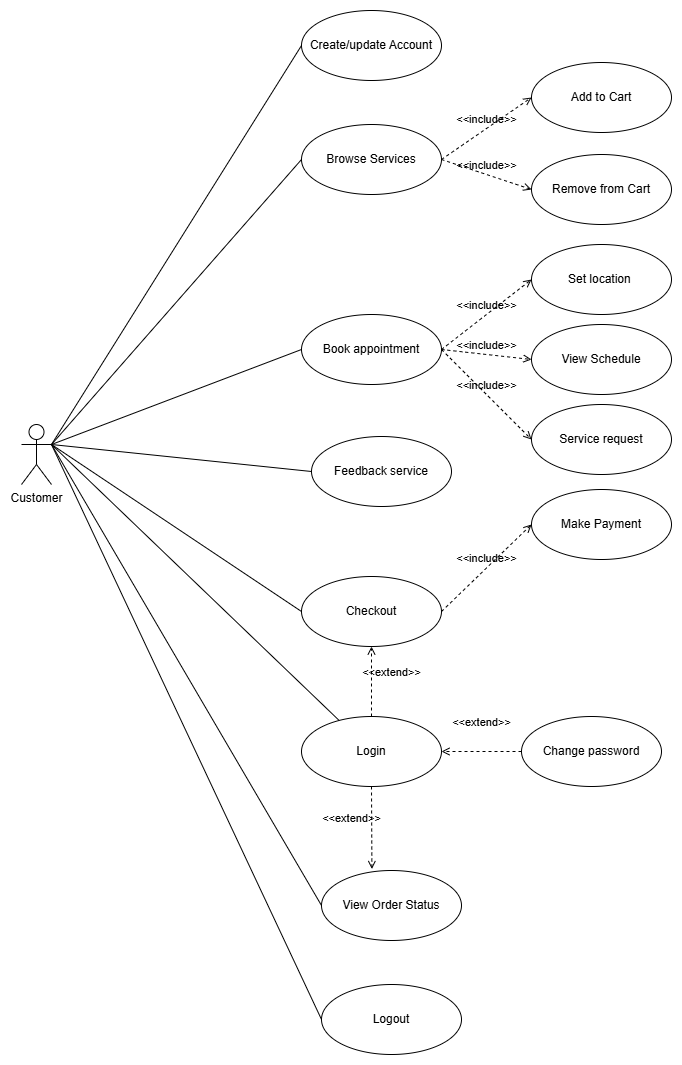

The diagram above was exported from draw.io. Its source (the exported page's mxGraphModel, read from the mxfile embedded in the PNG):
<mxGraphModel dx="1042" dy="535" grid="1" gridSize="10" guides="1" tooltips="1" connect="1" arrows="1" fold="1" page="1" pageScale="1" pageWidth="827" pageHeight="1169" math="0" shadow="0">
  <root>
    <mxCell id="mzuW_dasjzgYJr_hmN1q-0" />
    <mxCell id="mzuW_dasjzgYJr_hmN1q-1" parent="mzuW_dasjzgYJr_hmN1q-0" />
    <mxCell id="mzuW_dasjzgYJr_hmN1q-2" value="Customer" style="shape=umlActor;verticalLabelPosition=bottom;verticalAlign=top;html=1;" parent="mzuW_dasjzgYJr_hmN1q-1" vertex="1">
      <mxGeometry x="220" y="1124" width="30" height="60" as="geometry" />
    </mxCell>
    <mxCell id="mzuW_dasjzgYJr_hmN1q-3" value="Create/update Account" style="ellipse;whiteSpace=wrap;html=1;" parent="mzuW_dasjzgYJr_hmN1q-1" vertex="1">
      <mxGeometry x="500" y="710" width="140" height="70" as="geometry" />
    </mxCell>
    <mxCell id="mzuW_dasjzgYJr_hmN1q-4" value="Login&lt;span style=&quot;color: rgba(0, 0, 0, 0); font-family: monospace; font-size: 0px; text-align: start; text-wrap: nowrap;&quot;&gt;%3CmxGraphModel%3E%3Croot%3E%3CmxCell%20id%3D%220%22%2F%3E%3CmxCell%20id%3D%221%22%20parent%3D%220%22%2F%3E%3CmxCell%20id%3D%222%22%20value%3D%22Register%22%20style%3D%22ellipse%3BwhiteSpace%3Dwrap%3Bhtml%3D1%3B%22%20vertex%3D%221%22%20parent%3D%221%22%3E%3CmxGeometry%20x%3D%22180%22%20y%3D%2260%22%20width%3D%22140%22%20height%3D%2270%22%20as%3D%22geometry%22%2F%3E%3C%2FmxCell%3E%3C%2Froot%3E%3C%2FmxGraphModel%3E&lt;/span&gt;" style="ellipse;whiteSpace=wrap;html=1;" parent="mzuW_dasjzgYJr_hmN1q-1" vertex="1">
      <mxGeometry x="500" y="1416" width="140" height="70" as="geometry" />
    </mxCell>
    <mxCell id="mzuW_dasjzgYJr_hmN1q-5" value="Browse Services" style="ellipse;whiteSpace=wrap;html=1;" parent="mzuW_dasjzgYJr_hmN1q-1" vertex="1">
      <mxGeometry x="500" y="824" width="140" height="70" as="geometry" />
    </mxCell>
    <mxCell id="mzuW_dasjzgYJr_hmN1q-6" value="Add to Cart" style="ellipse;whiteSpace=wrap;html=1;" parent="mzuW_dasjzgYJr_hmN1q-1" vertex="1">
      <mxGeometry x="730" y="762" width="140" height="70" as="geometry" />
    </mxCell>
    <mxCell id="mzuW_dasjzgYJr_hmN1q-7" value="View Schedule" style="ellipse;whiteSpace=wrap;html=1;" parent="mzuW_dasjzgYJr_hmN1q-1" vertex="1">
      <mxGeometry x="730" y="1024" width="140" height="70" as="geometry" />
    </mxCell>
    <mxCell id="mzuW_dasjzgYJr_hmN1q-8" value="Checkout" style="ellipse;whiteSpace=wrap;html=1;" parent="mzuW_dasjzgYJr_hmN1q-1" vertex="1">
      <mxGeometry x="500" y="1276" width="140" height="70" as="geometry" />
    </mxCell>
    <mxCell id="mzuW_dasjzgYJr_hmN1q-9" value="View Order Status" style="ellipse;whiteSpace=wrap;html=1;" parent="mzuW_dasjzgYJr_hmN1q-1" vertex="1">
      <mxGeometry x="520" y="1570" width="140" height="70" as="geometry" />
    </mxCell>
    <mxCell id="mzuW_dasjzgYJr_hmN1q-15" value="" style="endArrow=none;html=1;rounded=0;exitX=1;exitY=0.3333333333333333;exitDx=0;exitDy=0;exitPerimeter=0;entryX=0;entryY=0.5;entryDx=0;entryDy=0;" parent="mzuW_dasjzgYJr_hmN1q-1" source="mzuW_dasjzgYJr_hmN1q-2" target="mzuW_dasjzgYJr_hmN1q-3" edge="1">
      <mxGeometry relative="1" as="geometry">
        <mxPoint x="430" y="1004" as="sourcePoint" />
        <mxPoint x="590" y="1004" as="targetPoint" />
      </mxGeometry>
    </mxCell>
    <mxCell id="mzuW_dasjzgYJr_hmN1q-16" value="" style="endArrow=none;html=1;rounded=0;exitX=1;exitY=0.3333333333333333;exitDx=0;exitDy=0;exitPerimeter=0;" parent="mzuW_dasjzgYJr_hmN1q-1" source="mzuW_dasjzgYJr_hmN1q-2" target="mzuW_dasjzgYJr_hmN1q-4" edge="1">
      <mxGeometry relative="1" as="geometry">
        <mxPoint x="250" y="1184" as="sourcePoint" />
        <mxPoint x="900" y="1634" as="targetPoint" />
      </mxGeometry>
    </mxCell>
    <mxCell id="mzuW_dasjzgYJr_hmN1q-17" value="" style="endArrow=none;html=1;rounded=0;entryX=0;entryY=0.5;entryDx=0;entryDy=0;exitX=1;exitY=0.3333333333333333;exitDx=0;exitDy=0;exitPerimeter=0;" parent="mzuW_dasjzgYJr_hmN1q-1" source="mzuW_dasjzgYJr_hmN1q-2" target="mzuW_dasjzgYJr_hmN1q-5" edge="1">
      <mxGeometry relative="1" as="geometry">
        <mxPoint x="380" y="1004" as="sourcePoint" />
        <mxPoint x="540" y="789" as="targetPoint" />
      </mxGeometry>
    </mxCell>
    <mxCell id="mzuW_dasjzgYJr_hmN1q-18" value="" style="endArrow=none;html=1;rounded=0;entryX=0;entryY=0.5;entryDx=0;entryDy=0;exitX=1;exitY=0.3333333333333333;exitDx=0;exitDy=0;exitPerimeter=0;" parent="mzuW_dasjzgYJr_hmN1q-1" source="mzuW_dasjzgYJr_hmN1q-2" target="mzuW_dasjzgYJr_hmN1q-8" edge="1">
      <mxGeometry relative="1" as="geometry">
        <mxPoint x="430" y="1054" as="sourcePoint" />
        <mxPoint x="570" y="819" as="targetPoint" />
      </mxGeometry>
    </mxCell>
    <mxCell id="mzuW_dasjzgYJr_hmN1q-19" value="" style="endArrow=none;html=1;rounded=0;exitX=1;exitY=0.3333333333333333;exitDx=0;exitDy=0;exitPerimeter=0;entryX=0;entryY=0.5;entryDx=0;entryDy=0;" parent="mzuW_dasjzgYJr_hmN1q-1" source="mzuW_dasjzgYJr_hmN1q-2" target="mzuW_dasjzgYJr_hmN1q-9" edge="1">
      <mxGeometry relative="1" as="geometry">
        <mxPoint x="430" y="1054" as="sourcePoint" />
        <mxPoint x="500" y="1384" as="targetPoint" />
      </mxGeometry>
    </mxCell>
    <mxCell id="mzuW_dasjzgYJr_hmN1q-20" value="&lt;div style=&quot;text-align: center;&quot;&gt;&lt;span style=&quot;text-align: start; background-color: initial;&quot;&gt;Logout&lt;/span&gt;&lt;span style=&quot;color: rgba(0, 0, 0, 0); font-family: monospace; font-size: 0px; text-align: start; text-wrap: nowrap; background-color: initial;&quot;&gt;%3CmxGraphModel%3E%3Croot%3E%3CmxCell%20id%3D%220%22%2F%3E%3CmxCell%20id%3D%221%22%20parent%3D%220%22%2F%3E%3CmxCell%20id%3D%222%22%20value%3D%22Register%22%20style%3D%22ellipse%3BwhiteSpace%3Dwrap%3Bhtml%3D1%3B%22%20vertex%3D%221%22%20parent%3D%221%22%3E%3CmxGeometry%20x%3D%22180%22%20y%3D%2260%22%20width%3D%22140%22%20height%3D%2270%22%20as%3D%22geometry%22%2F%3E%3C%2FmxCell%3E%3C%2Froot%3E%3C%2FmxGraphModel%3E&lt;/span&gt;&lt;/div&gt;" style="ellipse;whiteSpace=wrap;html=1;" parent="mzuW_dasjzgYJr_hmN1q-1" vertex="1">
      <mxGeometry x="520" y="1684" width="140" height="70" as="geometry" />
    </mxCell>
    <mxCell id="mzuW_dasjzgYJr_hmN1q-21" value="Remove from Cart" style="ellipse;whiteSpace=wrap;html=1;" parent="mzuW_dasjzgYJr_hmN1q-1" vertex="1">
      <mxGeometry x="730" y="854" width="140" height="70" as="geometry" />
    </mxCell>
    <mxCell id="mzuW_dasjzgYJr_hmN1q-22" value="Feedback service" style="ellipse;whiteSpace=wrap;html=1;" parent="mzuW_dasjzgYJr_hmN1q-1" vertex="1">
      <mxGeometry x="510" y="1136" width="140" height="70" as="geometry" />
    </mxCell>
    <mxCell id="mzuW_dasjzgYJr_hmN1q-28" value="Set location&amp;nbsp;" style="ellipse;whiteSpace=wrap;html=1;" parent="mzuW_dasjzgYJr_hmN1q-1" vertex="1">
      <mxGeometry x="730" y="944" width="140" height="70" as="geometry" />
    </mxCell>
    <mxCell id="mzuW_dasjzgYJr_hmN1q-29" value="Book appointment" style="ellipse;whiteSpace=wrap;html=1;" parent="mzuW_dasjzgYJr_hmN1q-1" vertex="1">
      <mxGeometry x="500" y="1014" width="140" height="70" as="geometry" />
    </mxCell>
    <mxCell id="mzuW_dasjzgYJr_hmN1q-30" value="Service request" style="ellipse;whiteSpace=wrap;html=1;" parent="mzuW_dasjzgYJr_hmN1q-1" vertex="1">
      <mxGeometry x="730" y="1104" width="140" height="70" as="geometry" />
    </mxCell>
    <mxCell id="mzuW_dasjzgYJr_hmN1q-31" value="Change password" style="ellipse;whiteSpace=wrap;html=1;" parent="mzuW_dasjzgYJr_hmN1q-1" vertex="1">
      <mxGeometry x="720" y="1416" width="140" height="70" as="geometry" />
    </mxCell>
    <mxCell id="mzuW_dasjzgYJr_hmN1q-32" value="" style="endArrow=none;html=1;rounded=0;entryX=0;entryY=0.5;entryDx=0;entryDy=0;exitX=1;exitY=0.3333333333333333;exitDx=0;exitDy=0;exitPerimeter=0;" parent="mzuW_dasjzgYJr_hmN1q-1" source="mzuW_dasjzgYJr_hmN1q-2" target="mzuW_dasjzgYJr_hmN1q-29" edge="1">
      <mxGeometry relative="1" as="geometry">
        <mxPoint x="410" y="1044" as="sourcePoint" />
        <mxPoint x="550" y="889" as="targetPoint" />
      </mxGeometry>
    </mxCell>
    <mxCell id="mzuW_dasjzgYJr_hmN1q-43" value="&amp;lt;&amp;lt;include&amp;gt;&amp;gt;" style="html=1;verticalAlign=bottom;labelBackgroundColor=none;endArrow=open;endFill=0;dashed=1;rounded=0;entryX=0;entryY=0.5;entryDx=0;entryDy=0;exitX=1;exitY=0.5;exitDx=0;exitDy=0;" parent="mzuW_dasjzgYJr_hmN1q-1" source="mzuW_dasjzgYJr_hmN1q-29" target="mzuW_dasjzgYJr_hmN1q-28" edge="1">
      <mxGeometry width="160" relative="1" as="geometry">
        <mxPoint x="1020" y="964" as="sourcePoint" />
        <mxPoint x="1130" y="944" as="targetPoint" />
      </mxGeometry>
    </mxCell>
    <mxCell id="mzuW_dasjzgYJr_hmN1q-44" value="&amp;lt;&amp;lt;extend&amp;gt;&amp;gt;" style="html=1;verticalAlign=bottom;labelBackgroundColor=none;endArrow=open;endFill=0;dashed=1;rounded=0;entryX=1;entryY=0.5;entryDx=0;entryDy=0;exitX=0;exitY=0.5;exitDx=0;exitDy=0;" parent="mzuW_dasjzgYJr_hmN1q-1" source="mzuW_dasjzgYJr_hmN1q-31" target="mzuW_dasjzgYJr_hmN1q-4" edge="1">
      <mxGeometry y="-20" width="160" relative="1" as="geometry">
        <mxPoint x="760" y="864" as="sourcePoint" />
        <mxPoint x="920" y="864" as="targetPoint" />
        <Array as="points" />
        <mxPoint as="offset" />
      </mxGeometry>
    </mxCell>
    <mxCell id="mzuW_dasjzgYJr_hmN1q-45" value="&amp;lt;&amp;lt;include&amp;gt;&amp;gt;" style="html=1;verticalAlign=bottom;labelBackgroundColor=none;endArrow=open;endFill=0;dashed=1;rounded=0;entryX=0;entryY=0.5;entryDx=0;entryDy=0;exitX=1;exitY=0.5;exitDx=0;exitDy=0;" parent="mzuW_dasjzgYJr_hmN1q-1" source="mzuW_dasjzgYJr_hmN1q-29" target="mzuW_dasjzgYJr_hmN1q-7" edge="1">
      <mxGeometry width="160" relative="1" as="geometry">
        <mxPoint x="660" y="1009" as="sourcePoint" />
        <mxPoint x="740" y="989" as="targetPoint" />
      </mxGeometry>
    </mxCell>
    <mxCell id="mzuW_dasjzgYJr_hmN1q-46" value="&amp;lt;&amp;lt;include&amp;gt;&amp;gt;" style="html=1;verticalAlign=bottom;labelBackgroundColor=none;endArrow=open;endFill=0;dashed=1;rounded=0;entryX=0;entryY=0.5;entryDx=0;entryDy=0;exitX=1;exitY=0.5;exitDx=0;exitDy=0;" parent="mzuW_dasjzgYJr_hmN1q-1" source="mzuW_dasjzgYJr_hmN1q-29" target="mzuW_dasjzgYJr_hmN1q-30" edge="1">
      <mxGeometry width="160" relative="1" as="geometry">
        <mxPoint x="670" y="1019" as="sourcePoint" />
        <mxPoint x="750" y="999" as="targetPoint" />
      </mxGeometry>
    </mxCell>
    <mxCell id="mzuW_dasjzgYJr_hmN1q-47" value="&amp;lt;&amp;lt;include&amp;gt;&amp;gt;" style="html=1;verticalAlign=bottom;labelBackgroundColor=none;endArrow=open;endFill=0;dashed=1;rounded=0;entryX=0;entryY=0.5;entryDx=0;entryDy=0;exitX=1;exitY=0.5;exitDx=0;exitDy=0;" parent="mzuW_dasjzgYJr_hmN1q-1" source="mzuW_dasjzgYJr_hmN1q-5" target="mzuW_dasjzgYJr_hmN1q-6" edge="1">
      <mxGeometry width="160" relative="1" as="geometry">
        <mxPoint x="680" y="1029" as="sourcePoint" />
        <mxPoint x="760" y="1009" as="targetPoint" />
      </mxGeometry>
    </mxCell>
    <mxCell id="mzuW_dasjzgYJr_hmN1q-48" value="&amp;lt;&amp;lt;include&amp;gt;&amp;gt;" style="html=1;verticalAlign=bottom;labelBackgroundColor=none;endArrow=open;endFill=0;dashed=1;rounded=0;entryX=0;entryY=0.5;entryDx=0;entryDy=0;exitX=1;exitY=0.5;exitDx=0;exitDy=0;" parent="mzuW_dasjzgYJr_hmN1q-1" source="mzuW_dasjzgYJr_hmN1q-5" target="mzuW_dasjzgYJr_hmN1q-21" edge="1">
      <mxGeometry width="160" relative="1" as="geometry">
        <mxPoint x="690" y="1039" as="sourcePoint" />
        <mxPoint x="770" y="1019" as="targetPoint" />
      </mxGeometry>
    </mxCell>
    <mxCell id="mzuW_dasjzgYJr_hmN1q-52" value="" style="endArrow=none;html=1;rounded=0;entryX=0;entryY=0.5;entryDx=0;entryDy=0;exitX=1;exitY=0.3333333333333333;exitDx=0;exitDy=0;exitPerimeter=0;" parent="mzuW_dasjzgYJr_hmN1q-1" source="mzuW_dasjzgYJr_hmN1q-2" target="mzuW_dasjzgYJr_hmN1q-20" edge="1">
      <mxGeometry relative="1" as="geometry">
        <mxPoint x="290" y="1154" as="sourcePoint" />
        <mxPoint x="930" y="1199" as="targetPoint" />
      </mxGeometry>
    </mxCell>
    <mxCell id="mzuW_dasjzgYJr_hmN1q-54" value="" style="endArrow=none;html=1;rounded=0;entryX=0;entryY=0.5;entryDx=0;entryDy=0;exitX=1;exitY=0.3333333333333333;exitDx=0;exitDy=0;exitPerimeter=0;" parent="mzuW_dasjzgYJr_hmN1q-1" source="mzuW_dasjzgYJr_hmN1q-2" target="mzuW_dasjzgYJr_hmN1q-22" edge="1">
      <mxGeometry relative="1" as="geometry">
        <mxPoint x="250" y="1144" as="sourcePoint" />
        <mxPoint x="507" y="1389" as="targetPoint" />
      </mxGeometry>
    </mxCell>
    <mxCell id="mzuW_dasjzgYJr_hmN1q-55" value="&lt;font style=&quot;vertical-align: inherit;&quot;&gt;&lt;font style=&quot;vertical-align: inherit;&quot;&gt;Make Payment&lt;/font&gt;&lt;/font&gt;" style="ellipse;whiteSpace=wrap;html=1;" parent="mzuW_dasjzgYJr_hmN1q-1" vertex="1">
      <mxGeometry x="730" y="1189" width="140" height="70" as="geometry" />
    </mxCell>
    <mxCell id="mzuW_dasjzgYJr_hmN1q-56" value="&amp;lt;&amp;lt;include&amp;gt;&amp;gt;" style="html=1;verticalAlign=bottom;labelBackgroundColor=none;endArrow=open;endFill=0;dashed=1;rounded=0;entryX=0;entryY=0.5;entryDx=0;entryDy=0;exitX=1;exitY=0.5;exitDx=0;exitDy=0;" parent="mzuW_dasjzgYJr_hmN1q-1" source="mzuW_dasjzgYJr_hmN1q-8" target="mzuW_dasjzgYJr_hmN1q-55" edge="1">
      <mxGeometry width="160" relative="1" as="geometry">
        <mxPoint x="650" y="1059" as="sourcePoint" />
        <mxPoint x="740" y="1149" as="targetPoint" />
      </mxGeometry>
    </mxCell>
    <mxCell id="mzuW_dasjzgYJr_hmN1q-58" value="&amp;lt;&amp;lt;extend&amp;gt;&amp;gt;" style="html=1;verticalAlign=bottom;labelBackgroundColor=none;endArrow=open;endFill=0;dashed=1;rounded=0;entryX=0.5;entryY=1;entryDx=0;entryDy=0;" parent="mzuW_dasjzgYJr_hmN1q-1" source="mzuW_dasjzgYJr_hmN1q-4" target="mzuW_dasjzgYJr_hmN1q-8" edge="1">
      <mxGeometry y="-20" width="160" relative="1" as="geometry">
        <mxPoint x="920" y="1194" as="sourcePoint" />
        <mxPoint x="640" y="1274" as="targetPoint" />
        <Array as="points" />
        <mxPoint as="offset" />
      </mxGeometry>
    </mxCell>
    <mxCell id="mzuW_dasjzgYJr_hmN1q-59" value="&amp;lt;&amp;lt;extend&amp;gt;&amp;gt;" style="html=1;verticalAlign=bottom;labelBackgroundColor=none;endArrow=open;endFill=0;dashed=1;rounded=0;entryX=0.36;entryY=-0.021;entryDx=0;entryDy=0;exitX=0.5;exitY=1;exitDx=0;exitDy=0;entryPerimeter=0;" parent="mzuW_dasjzgYJr_hmN1q-1" source="mzuW_dasjzgYJr_hmN1q-4" target="mzuW_dasjzgYJr_hmN1q-9" edge="1">
      <mxGeometry y="-20" width="160" relative="1" as="geometry">
        <mxPoint x="1010" y="1104" as="sourcePoint" />
        <mxPoint x="1010" y="1174" as="targetPoint" />
        <Array as="points" />
        <mxPoint as="offset" />
      </mxGeometry>
    </mxCell>
  </root>
</mxGraphModel>